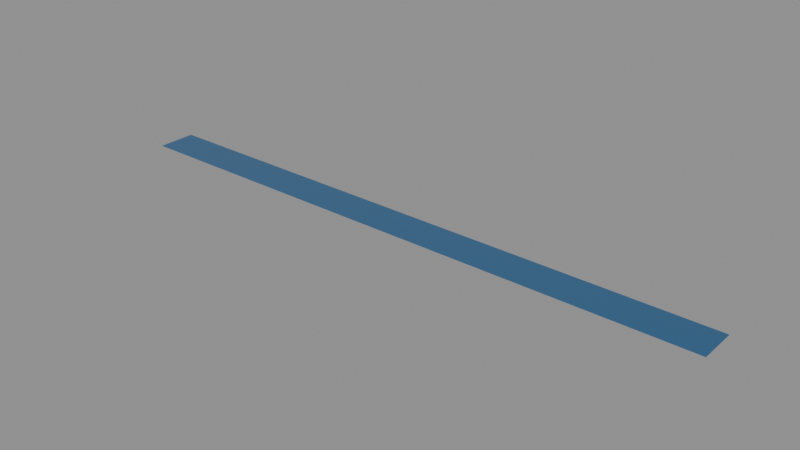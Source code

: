 # Source: theme-port-1.blend  (saved by Blender 5.3.31; exported with 4.5.12 LTS)
import bpy
from mathutils import Matrix  # noqa: F401  (used for matrix-valued properties, if any)

bpy.ops.wm.read_factory_settings(use_empty=True)
scene = bpy.context.scene
scene.name = 'Scene'

# ---- materials (node trees are filled in below, after node groups)
mat_2a5a80_emit__0c2238_0_6_rough_0_3 = bpy.data.materials.new('#2a5a80 emit #0c2238 0.6 rough 0.3')
mat_2a5a80_emit__0c2238_0_6_rough_0_3.use_backface_culling = True
mat_2a5a80_emit__0c2238_0_6_rough_0_3.diffuse_color = (0.02315, 0.1022, 0.2159, 1.0)

# ---- material node trees
mat_2a5a80_emit__0c2238_0_6_rough_0_3.use_nodes = True; mat_2a5a80_emit__0c2238_0_6_rough_0_3.node_tree.nodes.clear()
_N = mat_2a5a80_emit__0c2238_0_6_rough_0_3.node_tree.nodes; _L = mat_2a5a80_emit__0c2238_0_6_rough_0_3.node_tree.links
n0 = _N.new('ShaderNodeBsdfPrincipled'); n0.name = 'Principled BSDF'; n0.location = (-200, 100)
n0.inputs[0].default_value = (0.02315, 0.1022, 0.2159, 1.0)
n0.inputs[2].default_value = 0.3
n0.inputs[10].default_value = 0.005
n0.inputs[27].default_value = (0.003677, 0.016, 0.03955, 1.0)
n0.inputs[28].default_value = 0.6
n1 = _N.new('ShaderNodeOutputMaterial'); n1.name = 'Material Output'; n1.location = (200, 100)
_L.new(n0.outputs[0], n1.inputs[0])
n1.is_active_output = True

# ---- meshes
me_00__2a5a80_noshadow = bpy.data.meshes.new('00_#2a5a80_noshadow')
me_00__2a5a80_noshadow.from_pydata([(-500.0, 32.0, -0.1), (-500.0, -32.0, -0.1), (-500.0, 32.0, 0.1), (-500.0, -32.0, 0.1), (500.0, 32.0, -0.1), (500.0, -32.0, -0.1), (500.0, 32.0, 0.1), (500.0, -32.0, 0.1)], [], [(0, 1, 3, 2), (2, 3, 7, 6), (6, 7, 5, 4), (4, 5, 1, 0), (2, 6, 4, 0), (7, 3, 1, 5)])
me_00__2a5a80_noshadow.materials.append(mat_2a5a80_emit__0c2238_0_6_rough_0_3)
me_00__2a5a80_noshadow.update()

# ---- objects
ob_00__2a5a80_noshadow = bpy.data.objects.new('00_#2a5a80_noshadow', me_00__2a5a80_noshadow)

# ---- transforms, parenting, visibility, modifiers, constraints
ob_00__2a5a80_noshadow.location = (0.0, 0.0, 0.0)

# ---- collection membership
scene.collection.objects.link(ob_00__2a5a80_noshadow)

# ---- scene / render settings (as saved in the file)
scene.frame_start = 1; scene.frame_end = 250; scene.frame_set(1)
scene.render.engine = 'BLENDER_EEVEE_NEXT'
scene.render.bake_bias = 0.0
scene.render.bake_samples = 0
scene.render.compositor_device = 'GPU'
scene.eevee.use_volume_custom_range = False
scene.eevee.fast_gi_thickness_near = 0.1
scene.eevee.fast_gi_thickness_far = 0.0
scene.eevee.ray_tracing_options.screen_trace_thickness = 0.1
bpy.context.view_layer.update()

# ---- added for rendering (the .blend has no active camera and no usable light): camera, sun + grey world if the file has none
cam_auto = bpy.data.cameras.new('AutoCamera')
cam_auto.lens = 50.0
cam_auto.sensor_width = 36.0
cam_auto.clip_end = 16270.8
ob_auto_camera = bpy.data.objects.new('AutoCamera', cam_auto)
scene.collection.objects.link(ob_auto_camera)
ob_auto_camera.location = (927.118, -1112.54, 741.694)
ob_auto_camera.rotation_euler = (1.09748, -7.21219e-08, 0.694738)
scene.camera = ob_auto_camera
light_auto_sun = bpy.data.lights.new('AutoSun', 'SUN')
light_auto_sun.energy = 3.0
light_auto_sun.angle = 0.0523599
ob_auto_sun = bpy.data.objects.new('AutoSun', light_auto_sun)
scene.collection.objects.link(ob_auto_sun)
ob_auto_sun.rotation_euler = (0.872665, 0.174533, 0.523599)
if scene.world is None:
    world_auto = bpy.data.worlds.new('AutoWorld')
    world_auto.color = (0.3, 0.3, 0.3)
    scene.world = world_auto
bpy.context.view_layer.update()
